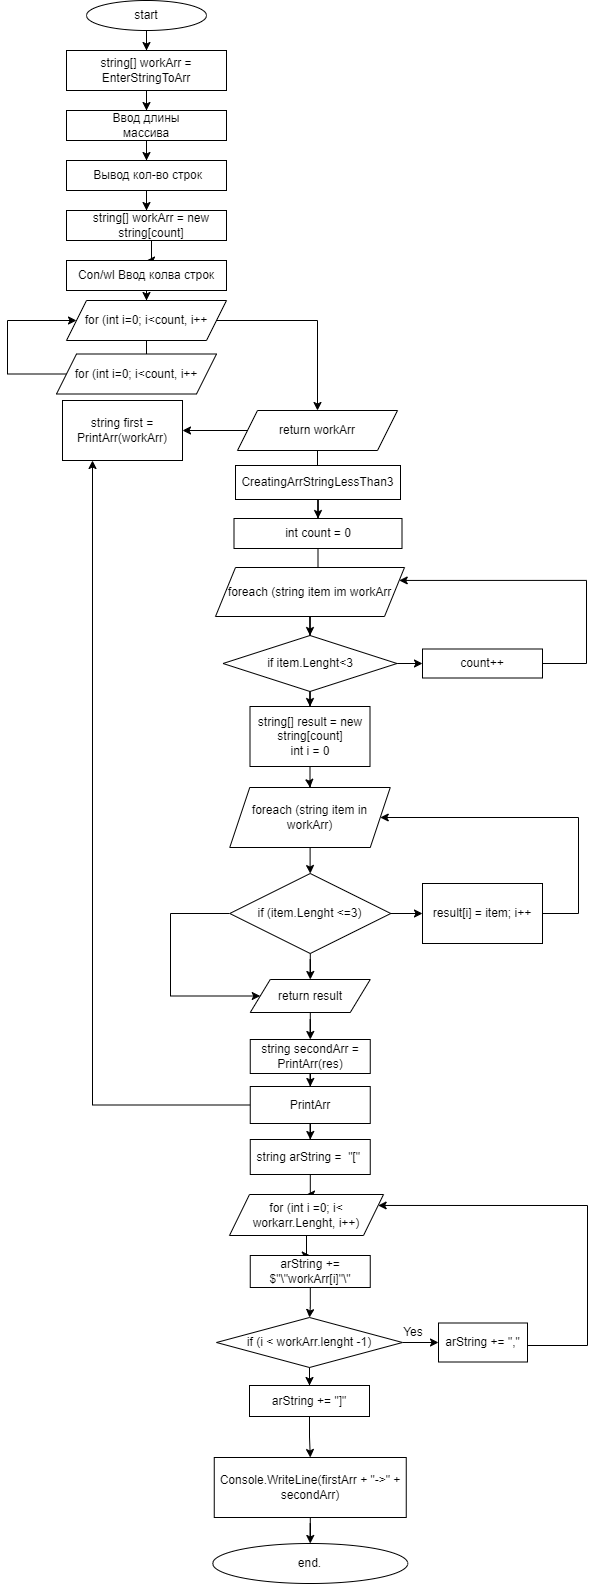

The diagram above was exported from draw.io. Its source (the exported page's mxGraphModel, read from the mxfile embedded in the PNG):
<mxGraphModel dx="816" dy="458" grid="0" gridSize="10" guides="1" tooltips="1" connect="1" arrows="1" fold="1" page="0" pageScale="1" pageWidth="583" pageHeight="827" math="0" shadow="0">
  <root>
    <mxCell id="0" />
    <mxCell id="1" parent="0" />
    <mxCell id="EhWOOx1P3CTrxIFrwLpn-1" value="" style="ellipse;whiteSpace=wrap;html=1;" vertex="1" parent="1">
      <mxGeometry x="210" y="20" width="120" height="30" as="geometry" />
    </mxCell>
    <mxCell id="EhWOOx1P3CTrxIFrwLpn-4" value="" style="edgeStyle=orthogonalEdgeStyle;rounded=0;orthogonalLoop=1;jettySize=auto;html=1;" edge="1" parent="1" source="EhWOOx1P3CTrxIFrwLpn-2" target="EhWOOx1P3CTrxIFrwLpn-3">
      <mxGeometry relative="1" as="geometry" />
    </mxCell>
    <mxCell id="EhWOOx1P3CTrxIFrwLpn-2" value="start" style="text;html=1;align=center;verticalAlign=middle;whiteSpace=wrap;rounded=0;" vertex="1" parent="1">
      <mxGeometry x="240" y="20" width="60" height="30" as="geometry" />
    </mxCell>
    <mxCell id="EhWOOx1P3CTrxIFrwLpn-7" value="" style="edgeStyle=orthogonalEdgeStyle;rounded=0;orthogonalLoop=1;jettySize=auto;html=1;" edge="1" parent="1" source="EhWOOx1P3CTrxIFrwLpn-3" target="EhWOOx1P3CTrxIFrwLpn-6">
      <mxGeometry relative="1" as="geometry" />
    </mxCell>
    <mxCell id="EhWOOx1P3CTrxIFrwLpn-3" value="" style="whiteSpace=wrap;html=1;" vertex="1" parent="1">
      <mxGeometry x="190" y="70" width="160" height="40" as="geometry" />
    </mxCell>
    <mxCell id="EhWOOx1P3CTrxIFrwLpn-5" value="string[] workArr = EnterStringToArr" style="text;html=1;align=center;verticalAlign=middle;whiteSpace=wrap;rounded=0;" vertex="1" parent="1">
      <mxGeometry x="200" y="75" width="140" height="30" as="geometry" />
    </mxCell>
    <mxCell id="EhWOOx1P3CTrxIFrwLpn-6" value="" style="whiteSpace=wrap;html=1;" vertex="1" parent="1">
      <mxGeometry x="190" y="130" width="160" height="30" as="geometry" />
    </mxCell>
    <mxCell id="EhWOOx1P3CTrxIFrwLpn-10" value="" style="edgeStyle=orthogonalEdgeStyle;rounded=0;orthogonalLoop=1;jettySize=auto;html=1;" edge="1" parent="1" source="EhWOOx1P3CTrxIFrwLpn-8" target="EhWOOx1P3CTrxIFrwLpn-9">
      <mxGeometry relative="1" as="geometry" />
    </mxCell>
    <mxCell id="EhWOOx1P3CTrxIFrwLpn-8" value="Ввод длины массива" style="text;html=1;align=center;verticalAlign=middle;whiteSpace=wrap;rounded=0;" vertex="1" parent="1">
      <mxGeometry x="225" y="130" width="90" height="30" as="geometry" />
    </mxCell>
    <mxCell id="EhWOOx1P3CTrxIFrwLpn-9" value="" style="whiteSpace=wrap;html=1;" vertex="1" parent="1">
      <mxGeometry x="190" y="180" width="160" height="30" as="geometry" />
    </mxCell>
    <mxCell id="EhWOOx1P3CTrxIFrwLpn-13" value="" style="edgeStyle=orthogonalEdgeStyle;rounded=0;orthogonalLoop=1;jettySize=auto;html=1;" edge="1" parent="1" source="EhWOOx1P3CTrxIFrwLpn-11" target="EhWOOx1P3CTrxIFrwLpn-12">
      <mxGeometry relative="1" as="geometry" />
    </mxCell>
    <mxCell id="EhWOOx1P3CTrxIFrwLpn-11" value="&amp;nbsp;Вывод кол-во строк" style="text;html=1;align=center;verticalAlign=middle;whiteSpace=wrap;rounded=0;" vertex="1" parent="1">
      <mxGeometry x="210" y="180" width="120" height="30" as="geometry" />
    </mxCell>
    <mxCell id="EhWOOx1P3CTrxIFrwLpn-12" value="" style="whiteSpace=wrap;html=1;" vertex="1" parent="1">
      <mxGeometry x="190" y="230" width="160" height="30" as="geometry" />
    </mxCell>
    <mxCell id="EhWOOx1P3CTrxIFrwLpn-16" value="" style="edgeStyle=orthogonalEdgeStyle;rounded=0;orthogonalLoop=1;jettySize=auto;html=1;" edge="1" parent="1" source="EhWOOx1P3CTrxIFrwLpn-14" target="EhWOOx1P3CTrxIFrwLpn-15">
      <mxGeometry relative="1" as="geometry" />
    </mxCell>
    <mxCell id="EhWOOx1P3CTrxIFrwLpn-14" value="string[] workArr = new string[count]" style="text;html=1;align=center;verticalAlign=middle;whiteSpace=wrap;rounded=0;" vertex="1" parent="1">
      <mxGeometry x="210" y="230" width="130" height="30" as="geometry" />
    </mxCell>
    <mxCell id="EhWOOx1P3CTrxIFrwLpn-20" value="" style="edgeStyle=orthogonalEdgeStyle;rounded=0;orthogonalLoop=1;jettySize=auto;html=1;" edge="1" parent="1" source="EhWOOx1P3CTrxIFrwLpn-15" target="EhWOOx1P3CTrxIFrwLpn-19">
      <mxGeometry relative="1" as="geometry" />
    </mxCell>
    <mxCell id="EhWOOx1P3CTrxIFrwLpn-15" value="Con/wl Ввод колва строк" style="whiteSpace=wrap;html=1;" vertex="1" parent="1">
      <mxGeometry x="190" y="280" width="160" height="30" as="geometry" />
    </mxCell>
    <mxCell id="EhWOOx1P3CTrxIFrwLpn-22" value="" style="edgeStyle=orthogonalEdgeStyle;rounded=0;orthogonalLoop=1;jettySize=auto;html=1;" edge="1" parent="1" source="EhWOOx1P3CTrxIFrwLpn-19" target="EhWOOx1P3CTrxIFrwLpn-21">
      <mxGeometry relative="1" as="geometry" />
    </mxCell>
    <mxCell id="EhWOOx1P3CTrxIFrwLpn-27" value="" style="edgeStyle=orthogonalEdgeStyle;rounded=0;orthogonalLoop=1;jettySize=auto;html=1;" edge="1" parent="1" source="EhWOOx1P3CTrxIFrwLpn-19" target="EhWOOx1P3CTrxIFrwLpn-26">
      <mxGeometry relative="1" as="geometry" />
    </mxCell>
    <mxCell id="EhWOOx1P3CTrxIFrwLpn-19" value="for (int i=0; i&amp;lt;count, i++" style="shape=parallelogram;perimeter=parallelogramPerimeter;whiteSpace=wrap;html=1;fixedSize=1;" vertex="1" parent="1">
      <mxGeometry x="190" y="320" width="160" height="40" as="geometry" />
    </mxCell>
    <mxCell id="EhWOOx1P3CTrxIFrwLpn-25" value="" style="edgeStyle=orthogonalEdgeStyle;rounded=0;orthogonalLoop=1;jettySize=auto;html=1;" edge="1" parent="1" target="EhWOOx1P3CTrxIFrwLpn-19">
      <mxGeometry relative="1" as="geometry">
        <mxPoint x="190" y="393.5" as="sourcePoint" />
        <mxPoint x="130" y="320" as="targetPoint" />
        <Array as="points">
          <mxPoint x="131" y="394" />
          <mxPoint x="131" y="340" />
        </Array>
      </mxGeometry>
    </mxCell>
    <mxCell id="EhWOOx1P3CTrxIFrwLpn-21" value="for (int i=0; i&amp;lt;count, i++" style="shape=parallelogram;perimeter=parallelogramPerimeter;whiteSpace=wrap;html=1;fixedSize=1;" vertex="1" parent="1">
      <mxGeometry x="180" y="373.5" width="160" height="40" as="geometry" />
    </mxCell>
    <mxCell id="EhWOOx1P3CTrxIFrwLpn-31" value="" style="edgeStyle=orthogonalEdgeStyle;rounded=0;orthogonalLoop=1;jettySize=auto;html=1;" edge="1" parent="1" source="EhWOOx1P3CTrxIFrwLpn-26" target="EhWOOx1P3CTrxIFrwLpn-30">
      <mxGeometry relative="1" as="geometry" />
    </mxCell>
    <mxCell id="EhWOOx1P3CTrxIFrwLpn-33" value="" style="edgeStyle=orthogonalEdgeStyle;rounded=0;orthogonalLoop=1;jettySize=auto;html=1;" edge="1" parent="1" source="EhWOOx1P3CTrxIFrwLpn-26" target="EhWOOx1P3CTrxIFrwLpn-32">
      <mxGeometry relative="1" as="geometry" />
    </mxCell>
    <mxCell id="EhWOOx1P3CTrxIFrwLpn-26" value="return workArr" style="shape=parallelogram;perimeter=parallelogramPerimeter;whiteSpace=wrap;html=1;fixedSize=1;" vertex="1" parent="1">
      <mxGeometry x="361" y="430" width="160" height="40" as="geometry" />
    </mxCell>
    <mxCell id="EhWOOx1P3CTrxIFrwLpn-30" value="string first = PrintArr(workArr)" style="whiteSpace=wrap;html=1;" vertex="1" parent="1">
      <mxGeometry x="186" y="420" width="120" height="60" as="geometry" />
    </mxCell>
    <mxCell id="EhWOOx1P3CTrxIFrwLpn-35" value="" style="edgeStyle=orthogonalEdgeStyle;rounded=0;orthogonalLoop=1;jettySize=auto;html=1;" edge="1" parent="1" source="EhWOOx1P3CTrxIFrwLpn-32" target="EhWOOx1P3CTrxIFrwLpn-34">
      <mxGeometry relative="1" as="geometry" />
    </mxCell>
    <mxCell id="EhWOOx1P3CTrxIFrwLpn-32" value="CreatingArrStringLessThan3" style="whiteSpace=wrap;html=1;" vertex="1" parent="1">
      <mxGeometry x="359" y="485" width="165" height="34" as="geometry" />
    </mxCell>
    <mxCell id="EhWOOx1P3CTrxIFrwLpn-37" value="" style="edgeStyle=orthogonalEdgeStyle;rounded=0;orthogonalLoop=1;jettySize=auto;html=1;" edge="1" parent="1" source="EhWOOx1P3CTrxIFrwLpn-34" target="EhWOOx1P3CTrxIFrwLpn-36">
      <mxGeometry relative="1" as="geometry" />
    </mxCell>
    <mxCell id="EhWOOx1P3CTrxIFrwLpn-34" value="int count = 0" style="whiteSpace=wrap;html=1;" vertex="1" parent="1">
      <mxGeometry x="357.5" y="538" width="168" height="30" as="geometry" />
    </mxCell>
    <mxCell id="EhWOOx1P3CTrxIFrwLpn-40" value="" style="edgeStyle=orthogonalEdgeStyle;rounded=0;orthogonalLoop=1;jettySize=auto;html=1;" edge="1" parent="1" source="EhWOOx1P3CTrxIFrwLpn-36" target="EhWOOx1P3CTrxIFrwLpn-39">
      <mxGeometry relative="1" as="geometry" />
    </mxCell>
    <mxCell id="EhWOOx1P3CTrxIFrwLpn-36" value="foreach (string item im workArr" style="shape=parallelogram;perimeter=parallelogramPerimeter;whiteSpace=wrap;html=1;fixedSize=1;" vertex="1" parent="1">
      <mxGeometry x="339" y="587" width="189" height="49" as="geometry" />
    </mxCell>
    <mxCell id="EhWOOx1P3CTrxIFrwLpn-42" value="" style="edgeStyle=orthogonalEdgeStyle;rounded=0;orthogonalLoop=1;jettySize=auto;html=1;" edge="1" parent="1" source="EhWOOx1P3CTrxIFrwLpn-39" target="EhWOOx1P3CTrxIFrwLpn-41">
      <mxGeometry relative="1" as="geometry" />
    </mxCell>
    <mxCell id="EhWOOx1P3CTrxIFrwLpn-46" value="" style="edgeStyle=orthogonalEdgeStyle;rounded=0;orthogonalLoop=1;jettySize=auto;html=1;" edge="1" parent="1" source="EhWOOx1P3CTrxIFrwLpn-39" target="EhWOOx1P3CTrxIFrwLpn-45">
      <mxGeometry relative="1" as="geometry" />
    </mxCell>
    <mxCell id="EhWOOx1P3CTrxIFrwLpn-39" value="if item.Lenght&amp;lt;3" style="rhombus;whiteSpace=wrap;html=1;" vertex="1" parent="1">
      <mxGeometry x="346.5" y="655" width="174" height="56" as="geometry" />
    </mxCell>
    <mxCell id="EhWOOx1P3CTrxIFrwLpn-44" value="" style="edgeStyle=orthogonalEdgeStyle;rounded=0;orthogonalLoop=1;jettySize=auto;html=1;entryX=1;entryY=0.25;entryDx=0;entryDy=0;" edge="1" parent="1" source="EhWOOx1P3CTrxIFrwLpn-41" target="EhWOOx1P3CTrxIFrwLpn-36">
      <mxGeometry relative="1" as="geometry">
        <mxPoint x="746" y="683" as="targetPoint" />
        <Array as="points">
          <mxPoint x="710" y="683" />
          <mxPoint x="710" y="600" />
        </Array>
      </mxGeometry>
    </mxCell>
    <mxCell id="EhWOOx1P3CTrxIFrwLpn-41" value="count++" style="whiteSpace=wrap;html=1;" vertex="1" parent="1">
      <mxGeometry x="546" y="668.5" width="120" height="29" as="geometry" />
    </mxCell>
    <mxCell id="EhWOOx1P3CTrxIFrwLpn-48" value="" style="edgeStyle=orthogonalEdgeStyle;rounded=0;orthogonalLoop=1;jettySize=auto;html=1;" edge="1" parent="1" source="EhWOOx1P3CTrxIFrwLpn-45" target="EhWOOx1P3CTrxIFrwLpn-47">
      <mxGeometry relative="1" as="geometry" />
    </mxCell>
    <mxCell id="EhWOOx1P3CTrxIFrwLpn-45" value="string[] result = new string[count]&lt;div&gt;int i = 0&lt;/div&gt;" style="whiteSpace=wrap;html=1;" vertex="1" parent="1">
      <mxGeometry x="373.5" y="726" width="120" height="60" as="geometry" />
    </mxCell>
    <mxCell id="EhWOOx1P3CTrxIFrwLpn-50" value="" style="edgeStyle=orthogonalEdgeStyle;rounded=0;orthogonalLoop=1;jettySize=auto;html=1;" edge="1" parent="1" source="EhWOOx1P3CTrxIFrwLpn-47" target="EhWOOx1P3CTrxIFrwLpn-49">
      <mxGeometry relative="1" as="geometry" />
    </mxCell>
    <mxCell id="EhWOOx1P3CTrxIFrwLpn-47" value="foreach (string item in workArr)" style="shape=parallelogram;perimeter=parallelogramPerimeter;whiteSpace=wrap;html=1;fixedSize=1;" vertex="1" parent="1">
      <mxGeometry x="353.25" y="807" width="160.5" height="60" as="geometry" />
    </mxCell>
    <mxCell id="EhWOOx1P3CTrxIFrwLpn-52" value="" style="edgeStyle=orthogonalEdgeStyle;rounded=0;orthogonalLoop=1;jettySize=auto;html=1;" edge="1" parent="1" source="EhWOOx1P3CTrxIFrwLpn-49" target="EhWOOx1P3CTrxIFrwLpn-51">
      <mxGeometry relative="1" as="geometry" />
    </mxCell>
    <mxCell id="EhWOOx1P3CTrxIFrwLpn-56" value="" style="edgeStyle=orthogonalEdgeStyle;rounded=0;orthogonalLoop=1;jettySize=auto;html=1;" edge="1" parent="1" source="EhWOOx1P3CTrxIFrwLpn-49" target="EhWOOx1P3CTrxIFrwLpn-55">
      <mxGeometry relative="1" as="geometry" />
    </mxCell>
    <mxCell id="EhWOOx1P3CTrxIFrwLpn-58" value="" style="edgeStyle=orthogonalEdgeStyle;rounded=0;orthogonalLoop=1;jettySize=auto;html=1;entryX=0;entryY=0.5;entryDx=0;entryDy=0;" edge="1" parent="1" source="EhWOOx1P3CTrxIFrwLpn-49" target="EhWOOx1P3CTrxIFrwLpn-55">
      <mxGeometry relative="1" as="geometry">
        <mxPoint x="293" y="1022" as="targetPoint" />
        <Array as="points">
          <mxPoint x="294" y="933" />
          <mxPoint x="294" y="1016" />
        </Array>
      </mxGeometry>
    </mxCell>
    <mxCell id="EhWOOx1P3CTrxIFrwLpn-49" value="if (item.Lenght &amp;lt;=3)" style="rhombus;whiteSpace=wrap;html=1;" vertex="1" parent="1">
      <mxGeometry x="353.25" y="893" width="161" height="80" as="geometry" />
    </mxCell>
    <mxCell id="EhWOOx1P3CTrxIFrwLpn-54" value="" style="edgeStyle=orthogonalEdgeStyle;rounded=0;orthogonalLoop=1;jettySize=auto;html=1;entryX=1;entryY=0.5;entryDx=0;entryDy=0;" edge="1" parent="1" source="EhWOOx1P3CTrxIFrwLpn-51" target="EhWOOx1P3CTrxIFrwLpn-47">
      <mxGeometry relative="1" as="geometry">
        <mxPoint x="746" y="933" as="targetPoint" />
        <Array as="points">
          <mxPoint x="702" y="933" />
          <mxPoint x="702" y="837" />
        </Array>
      </mxGeometry>
    </mxCell>
    <mxCell id="EhWOOx1P3CTrxIFrwLpn-51" value="result[i] = item; i++" style="whiteSpace=wrap;html=1;" vertex="1" parent="1">
      <mxGeometry x="546" y="903" width="120" height="60" as="geometry" />
    </mxCell>
    <mxCell id="EhWOOx1P3CTrxIFrwLpn-60" value="" style="edgeStyle=orthogonalEdgeStyle;rounded=0;orthogonalLoop=1;jettySize=auto;html=1;" edge="1" parent="1" source="EhWOOx1P3CTrxIFrwLpn-55" target="EhWOOx1P3CTrxIFrwLpn-59">
      <mxGeometry relative="1" as="geometry" />
    </mxCell>
    <mxCell id="EhWOOx1P3CTrxIFrwLpn-55" value="return result" style="shape=parallelogram;perimeter=parallelogramPerimeter;whiteSpace=wrap;html=1;fixedSize=1;" vertex="1" parent="1">
      <mxGeometry x="373.75" y="999" width="120" height="33" as="geometry" />
    </mxCell>
    <mxCell id="EhWOOx1P3CTrxIFrwLpn-62" value="" style="edgeStyle=orthogonalEdgeStyle;rounded=0;orthogonalLoop=1;jettySize=auto;html=1;" edge="1" parent="1" source="EhWOOx1P3CTrxIFrwLpn-59" target="EhWOOx1P3CTrxIFrwLpn-61">
      <mxGeometry relative="1" as="geometry" />
    </mxCell>
    <mxCell id="EhWOOx1P3CTrxIFrwLpn-59" value="string secondArr = PrintArr(res)" style="whiteSpace=wrap;html=1;" vertex="1" parent="1">
      <mxGeometry x="373.75" y="1059" width="120" height="34" as="geometry" />
    </mxCell>
    <mxCell id="EhWOOx1P3CTrxIFrwLpn-64" value="" style="edgeStyle=orthogonalEdgeStyle;rounded=0;orthogonalLoop=1;jettySize=auto;html=1;entryX=0.25;entryY=1;entryDx=0;entryDy=0;" edge="1" parent="1" source="EhWOOx1P3CTrxIFrwLpn-61" target="EhWOOx1P3CTrxIFrwLpn-30">
      <mxGeometry relative="1" as="geometry">
        <mxPoint x="11" y="1125" as="targetPoint" />
      </mxGeometry>
    </mxCell>
    <mxCell id="EhWOOx1P3CTrxIFrwLpn-66" value="" style="edgeStyle=orthogonalEdgeStyle;rounded=0;orthogonalLoop=1;jettySize=auto;html=1;" edge="1" parent="1" source="EhWOOx1P3CTrxIFrwLpn-61" target="EhWOOx1P3CTrxIFrwLpn-65">
      <mxGeometry relative="1" as="geometry" />
    </mxCell>
    <mxCell id="EhWOOx1P3CTrxIFrwLpn-61" value="PrintArr" style="whiteSpace=wrap;html=1;" vertex="1" parent="1">
      <mxGeometry x="373.75" y="1106" width="120" height="37" as="geometry" />
    </mxCell>
    <mxCell id="EhWOOx1P3CTrxIFrwLpn-68" value="" style="edgeStyle=orthogonalEdgeStyle;rounded=0;orthogonalLoop=1;jettySize=auto;html=1;" edge="1" parent="1" source="EhWOOx1P3CTrxIFrwLpn-65" target="EhWOOx1P3CTrxIFrwLpn-67">
      <mxGeometry relative="1" as="geometry" />
    </mxCell>
    <mxCell id="EhWOOx1P3CTrxIFrwLpn-65" value="string arString =&amp;nbsp; &quot;[&quot;&amp;nbsp;" style="whiteSpace=wrap;html=1;" vertex="1" parent="1">
      <mxGeometry x="373.75" y="1159" width="120" height="35" as="geometry" />
    </mxCell>
    <mxCell id="EhWOOx1P3CTrxIFrwLpn-70" value="" style="edgeStyle=orthogonalEdgeStyle;rounded=0;orthogonalLoop=1;jettySize=auto;html=1;" edge="1" parent="1" source="EhWOOx1P3CTrxIFrwLpn-67" target="EhWOOx1P3CTrxIFrwLpn-69">
      <mxGeometry relative="1" as="geometry" />
    </mxCell>
    <mxCell id="EhWOOx1P3CTrxIFrwLpn-67" value="for (int i =0; i&amp;lt; workarr.Lenght, i++)" style="shape=parallelogram;perimeter=parallelogramPerimeter;whiteSpace=wrap;html=1;fixedSize=1;" vertex="1" parent="1">
      <mxGeometry x="353" y="1214" width="154" height="41" as="geometry" />
    </mxCell>
    <mxCell id="EhWOOx1P3CTrxIFrwLpn-72" value="" style="edgeStyle=orthogonalEdgeStyle;rounded=0;orthogonalLoop=1;jettySize=auto;html=1;" edge="1" parent="1" source="EhWOOx1P3CTrxIFrwLpn-69" target="EhWOOx1P3CTrxIFrwLpn-71">
      <mxGeometry relative="1" as="geometry" />
    </mxCell>
    <mxCell id="EhWOOx1P3CTrxIFrwLpn-69" value="arString += $&quot;\&quot;workArr[i]&quot;\&quot;" style="whiteSpace=wrap;html=1;" vertex="1" parent="1">
      <mxGeometry x="373.75" y="1275" width="120" height="32" as="geometry" />
    </mxCell>
    <mxCell id="EhWOOx1P3CTrxIFrwLpn-74" value="" style="edgeStyle=orthogonalEdgeStyle;rounded=0;orthogonalLoop=1;jettySize=auto;html=1;" edge="1" parent="1" source="EhWOOx1P3CTrxIFrwLpn-71" target="EhWOOx1P3CTrxIFrwLpn-73">
      <mxGeometry relative="1" as="geometry" />
    </mxCell>
    <mxCell id="EhWOOx1P3CTrxIFrwLpn-82" value="" style="edgeStyle=orthogonalEdgeStyle;rounded=0;orthogonalLoop=1;jettySize=auto;html=1;" edge="1" parent="1" source="EhWOOx1P3CTrxIFrwLpn-71" target="EhWOOx1P3CTrxIFrwLpn-81">
      <mxGeometry relative="1" as="geometry" />
    </mxCell>
    <mxCell id="EhWOOx1P3CTrxIFrwLpn-71" value="if (i &amp;lt; workArr.lenght -1)" style="rhombus;whiteSpace=wrap;html=1;" vertex="1" parent="1">
      <mxGeometry x="340" y="1337" width="186" height="50" as="geometry" />
    </mxCell>
    <mxCell id="EhWOOx1P3CTrxIFrwLpn-78" value="" style="edgeStyle=orthogonalEdgeStyle;rounded=0;orthogonalLoop=1;jettySize=auto;html=1;entryX=1;entryY=0.25;entryDx=0;entryDy=0;" edge="1" parent="1" target="EhWOOx1P3CTrxIFrwLpn-67">
      <mxGeometry relative="1" as="geometry">
        <mxPoint x="651" y="1365" as="sourcePoint" />
        <mxPoint x="493.75" y="1286" as="targetPoint" />
        <Array as="points">
          <mxPoint x="711" y="1365" />
          <mxPoint x="711" y="1225" />
        </Array>
      </mxGeometry>
    </mxCell>
    <mxCell id="EhWOOx1P3CTrxIFrwLpn-73" value="arString += &quot;,&quot;" style="whiteSpace=wrap;html=1;" vertex="1" parent="1">
      <mxGeometry x="562" y="1342.5" width="89" height="39" as="geometry" />
    </mxCell>
    <mxCell id="EhWOOx1P3CTrxIFrwLpn-80" value="Yes" style="text;html=1;align=center;verticalAlign=middle;whiteSpace=wrap;rounded=0;" vertex="1" parent="1">
      <mxGeometry x="507" y="1337" width="60" height="30" as="geometry" />
    </mxCell>
    <mxCell id="EhWOOx1P3CTrxIFrwLpn-84" value="" style="edgeStyle=orthogonalEdgeStyle;rounded=0;orthogonalLoop=1;jettySize=auto;html=1;" edge="1" parent="1" source="EhWOOx1P3CTrxIFrwLpn-81" target="EhWOOx1P3CTrxIFrwLpn-83">
      <mxGeometry relative="1" as="geometry" />
    </mxCell>
    <mxCell id="EhWOOx1P3CTrxIFrwLpn-81" value="arString += &quot;]&quot;" style="whiteSpace=wrap;html=1;" vertex="1" parent="1">
      <mxGeometry x="373" y="1405" width="120" height="31" as="geometry" />
    </mxCell>
    <mxCell id="EhWOOx1P3CTrxIFrwLpn-86" value="" style="edgeStyle=orthogonalEdgeStyle;rounded=0;orthogonalLoop=1;jettySize=auto;html=1;" edge="1" parent="1" source="EhWOOx1P3CTrxIFrwLpn-83" target="EhWOOx1P3CTrxIFrwLpn-85">
      <mxGeometry relative="1" as="geometry" />
    </mxCell>
    <mxCell id="EhWOOx1P3CTrxIFrwLpn-83" value="Console.WriteLine(firstArr + &quot;-&amp;gt;&quot; + secondArr)" style="whiteSpace=wrap;html=1;" vertex="1" parent="1">
      <mxGeometry x="337.75" y="1477" width="192" height="60" as="geometry" />
    </mxCell>
    <mxCell id="EhWOOx1P3CTrxIFrwLpn-85" value="end." style="ellipse;whiteSpace=wrap;html=1;" vertex="1" parent="1">
      <mxGeometry x="336.25" y="1563" width="195" height="40" as="geometry" />
    </mxCell>
  </root>
</mxGraphModel>